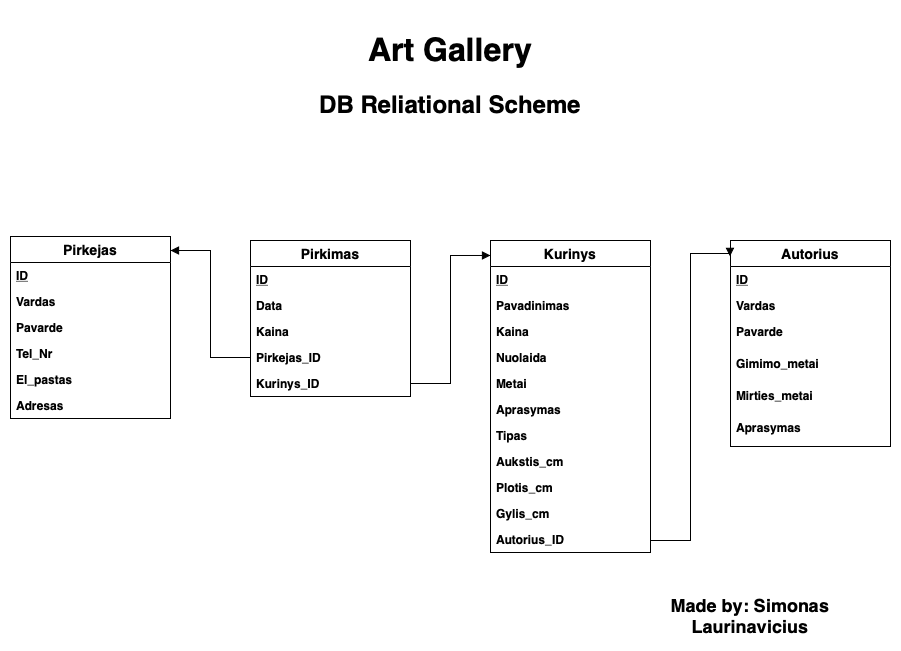

The diagram above was exported from draw.io. Its source (the exported page's mxGraphModel, read from the mxfile embedded in the PNG):
<mxGraphModel dx="1186" dy="812" grid="1" gridSize="10" guides="1" tooltips="1" connect="1" arrows="1" fold="1" page="1" pageScale="1" pageWidth="1654" pageHeight="1169" math="0" shadow="0">
  <root>
    <mxCell id="E75AI3qKxi_SE_1yEz2h-0" />
    <mxCell id="E75AI3qKxi_SE_1yEz2h-1" parent="E75AI3qKxi_SE_1yEz2h-0" />
    <mxCell id="xly7pRYDxQZiw6t8FJzC-8" value="Kurinys" style="swimlane;fontStyle=1;childLayout=stackLayout;horizontal=1;startSize=26;horizontalStack=0;resizeParent=1;resizeParentMax=0;resizeLast=0;collapsible=1;marginBottom=0;align=center;fontSize=14;" parent="E75AI3qKxi_SE_1yEz2h-1" vertex="1">
      <mxGeometry x="880" y="360" width="160" height="312" as="geometry" />
    </mxCell>
    <mxCell id="xly7pRYDxQZiw6t8FJzC-9" value="ID" style="text;strokeColor=none;fillColor=none;spacingLeft=4;spacingRight=4;overflow=hidden;rotatable=0;points=[[0,0.5],[1,0.5]];portConstraint=eastwest;fontSize=12;fontStyle=5" parent="xly7pRYDxQZiw6t8FJzC-8" vertex="1">
      <mxGeometry y="26" width="160" height="26" as="geometry" />
    </mxCell>
    <mxCell id="xly7pRYDxQZiw6t8FJzC-10" value="Pavadinimas" style="text;strokeColor=none;fillColor=none;spacingLeft=4;spacingRight=4;overflow=hidden;rotatable=0;points=[[0,0.5],[1,0.5]];portConstraint=eastwest;fontSize=12;fontStyle=1" parent="xly7pRYDxQZiw6t8FJzC-8" vertex="1">
      <mxGeometry y="52" width="160" height="26" as="geometry" />
    </mxCell>
    <mxCell id="xly7pRYDxQZiw6t8FJzC-11" value="Kaina" style="text;strokeColor=none;fillColor=none;spacingLeft=4;spacingRight=4;overflow=hidden;rotatable=0;points=[[0,0.5],[1,0.5]];portConstraint=eastwest;fontSize=12;fontStyle=1" parent="xly7pRYDxQZiw6t8FJzC-8" vertex="1">
      <mxGeometry y="78" width="160" height="26" as="geometry" />
    </mxCell>
    <mxCell id="RSL6mt9AqzElb1qvuuZn-3" value="Nuolaida" style="text;strokeColor=none;fillColor=none;spacingLeft=4;spacingRight=4;overflow=hidden;rotatable=0;points=[[0,0.5],[1,0.5]];portConstraint=eastwest;fontSize=12;fontStyle=1" parent="xly7pRYDxQZiw6t8FJzC-8" vertex="1">
      <mxGeometry y="104" width="160" height="26" as="geometry" />
    </mxCell>
    <mxCell id="Ij-4XT9VTVnjOtBJcoms-13" value="Metai" style="text;strokeColor=none;fillColor=none;spacingLeft=4;spacingRight=4;overflow=hidden;rotatable=0;points=[[0,0.5],[1,0.5]];portConstraint=eastwest;fontSize=12;fontStyle=1" parent="xly7pRYDxQZiw6t8FJzC-8" vertex="1">
      <mxGeometry y="130" width="160" height="26" as="geometry" />
    </mxCell>
    <mxCell id="Ij-4XT9VTVnjOtBJcoms-14" value="Aprasymas" style="text;strokeColor=none;fillColor=none;spacingLeft=4;spacingRight=4;overflow=hidden;rotatable=0;points=[[0,0.5],[1,0.5]];portConstraint=eastwest;fontSize=12;fontStyle=1" parent="xly7pRYDxQZiw6t8FJzC-8" vertex="1">
      <mxGeometry y="156" width="160" height="26" as="geometry" />
    </mxCell>
    <mxCell id="Ij-4XT9VTVnjOtBJcoms-16" value="Tipas" style="text;strokeColor=none;fillColor=none;spacingLeft=4;spacingRight=4;overflow=hidden;rotatable=0;points=[[0,0.5],[1,0.5]];portConstraint=eastwest;fontSize=12;fontStyle=1" parent="xly7pRYDxQZiw6t8FJzC-8" vertex="1">
      <mxGeometry y="182" width="160" height="26" as="geometry" />
    </mxCell>
    <mxCell id="Ij-4XT9VTVnjOtBJcoms-15" value="Aukstis_cm" style="text;strokeColor=none;fillColor=none;spacingLeft=4;spacingRight=4;overflow=hidden;rotatable=0;points=[[0,0.5],[1,0.5]];portConstraint=eastwest;fontSize=12;fontStyle=1" parent="xly7pRYDxQZiw6t8FJzC-8" vertex="1">
      <mxGeometry y="208" width="160" height="26" as="geometry" />
    </mxCell>
    <mxCell id="Ij-4XT9VTVnjOtBJcoms-22" value="Plotis_cm" style="text;strokeColor=none;fillColor=none;spacingLeft=4;spacingRight=4;overflow=hidden;rotatable=0;points=[[0,0.5],[1,0.5]];portConstraint=eastwest;fontSize=12;fontStyle=1" parent="xly7pRYDxQZiw6t8FJzC-8" vertex="1">
      <mxGeometry y="234" width="160" height="26" as="geometry" />
    </mxCell>
    <mxCell id="RSL6mt9AqzElb1qvuuZn-1" value="Gylis_cm" style="text;strokeColor=none;fillColor=none;spacingLeft=4;spacingRight=4;overflow=hidden;rotatable=0;points=[[0,0.5],[1,0.5]];portConstraint=eastwest;fontSize=12;fontStyle=1" parent="xly7pRYDxQZiw6t8FJzC-8" vertex="1">
      <mxGeometry y="260" width="160" height="26" as="geometry" />
    </mxCell>
    <mxCell id="RSL6mt9AqzElb1qvuuZn-2" value="Autorius_ID" style="text;strokeColor=none;fillColor=none;spacingLeft=4;spacingRight=4;overflow=hidden;rotatable=0;points=[[0,0.5],[1,0.5]];portConstraint=eastwest;fontSize=12;fontStyle=1" parent="xly7pRYDxQZiw6t8FJzC-8" vertex="1">
      <mxGeometry y="286" width="160" height="26" as="geometry" />
    </mxCell>
    <mxCell id="68VRX1A0o4pUcecBrruX-0" value="Pirkimas" style="swimlane;fontStyle=1;childLayout=stackLayout;horizontal=1;startSize=26;horizontalStack=0;resizeParent=1;resizeParentMax=0;resizeLast=0;collapsible=1;marginBottom=0;align=center;fontSize=14;" parent="E75AI3qKxi_SE_1yEz2h-1" vertex="1">
      <mxGeometry x="640" y="360" width="160" height="156" as="geometry" />
    </mxCell>
    <mxCell id="68VRX1A0o4pUcecBrruX-2" value="ID" style="text;strokeColor=none;fillColor=none;spacingLeft=4;spacingRight=4;overflow=hidden;rotatable=0;points=[[0,0.5],[1,0.5]];portConstraint=eastwest;fontSize=12;fontStyle=5" parent="68VRX1A0o4pUcecBrruX-0" vertex="1">
      <mxGeometry y="26" width="160" height="26" as="geometry" />
    </mxCell>
    <mxCell id="68VRX1A0o4pUcecBrruX-1" value="Data" style="text;strokeColor=none;fillColor=none;spacingLeft=4;spacingRight=4;overflow=hidden;rotatable=0;points=[[0,0.5],[1,0.5]];portConstraint=eastwest;fontSize=12;fontStyle=1" parent="68VRX1A0o4pUcecBrruX-0" vertex="1">
      <mxGeometry y="52" width="160" height="26" as="geometry" />
    </mxCell>
    <mxCell id="68VRX1A0o4pUcecBrruX-3" value="Kaina" style="text;strokeColor=none;fillColor=none;spacingLeft=4;spacingRight=4;overflow=hidden;rotatable=0;points=[[0,0.5],[1,0.5]];portConstraint=eastwest;fontSize=12;fontStyle=1" parent="68VRX1A0o4pUcecBrruX-0" vertex="1">
      <mxGeometry y="78" width="160" height="26" as="geometry" />
    </mxCell>
    <mxCell id="Ij-4XT9VTVnjOtBJcoms-17" value="Pirkejas_ID" style="text;strokeColor=none;fillColor=none;spacingLeft=4;spacingRight=4;overflow=hidden;rotatable=0;points=[[0,0.5],[1,0.5]];portConstraint=eastwest;fontSize=12;fontStyle=1" parent="68VRX1A0o4pUcecBrruX-0" vertex="1">
      <mxGeometry y="104" width="160" height="26" as="geometry" />
    </mxCell>
    <mxCell id="Ij-4XT9VTVnjOtBJcoms-18" value="Kurinys_ID" style="text;strokeColor=none;fillColor=none;spacingLeft=4;spacingRight=4;overflow=hidden;rotatable=0;points=[[0,0.5],[1,0.5]];portConstraint=eastwest;fontSize=12;fontStyle=1" parent="68VRX1A0o4pUcecBrruX-0" vertex="1">
      <mxGeometry y="130" width="160" height="26" as="geometry" />
    </mxCell>
    <object label="Autorius" Aprašymas="" placeholders="1" id="xly7pRYDxQZiw6t8FJzC-0">
      <mxCell style="swimlane;fontStyle=1;childLayout=stackLayout;horizontal=1;startSize=26;horizontalStack=0;resizeParent=1;resizeParentMax=0;resizeLast=0;collapsible=1;marginBottom=0;align=center;fontSize=14;verticalAlign=middle;" parent="E75AI3qKxi_SE_1yEz2h-1" vertex="1">
        <mxGeometry x="1120" y="360" width="160" height="206" as="geometry" />
      </mxCell>
    </object>
    <mxCell id="xly7pRYDxQZiw6t8FJzC-1" value="ID" style="text;strokeColor=none;fillColor=none;spacingLeft=4;spacingRight=4;overflow=hidden;rotatable=0;points=[[0,0.5],[1,0.5]];portConstraint=eastwest;fontSize=12;fontStyle=5" parent="xly7pRYDxQZiw6t8FJzC-0" vertex="1">
      <mxGeometry y="26" width="160" height="26" as="geometry" />
    </mxCell>
    <mxCell id="xly7pRYDxQZiw6t8FJzC-2" value="Vardas" style="text;strokeColor=none;fillColor=none;spacingLeft=4;spacingRight=4;overflow=hidden;rotatable=0;points=[[0,0.5],[1,0.5]];portConstraint=eastwest;fontSize=12;fontStyle=1" parent="xly7pRYDxQZiw6t8FJzC-0" vertex="1">
      <mxGeometry y="52" width="160" height="26" as="geometry" />
    </mxCell>
    <object label="Pavarde" id="xly7pRYDxQZiw6t8FJzC-3">
      <mxCell style="text;strokeColor=none;fillColor=none;spacingLeft=4;spacingRight=4;overflow=hidden;rotatable=0;points=[[0,0.5],[1,0.5]];portConstraint=eastwest;fontSize=12;fontStyle=1" parent="xly7pRYDxQZiw6t8FJzC-0" vertex="1">
        <mxGeometry y="78" width="160" height="32" as="geometry" />
      </mxCell>
    </object>
    <object label="Gimimo_metai" id="Ij-4XT9VTVnjOtBJcoms-6">
      <mxCell style="text;strokeColor=none;fillColor=none;spacingLeft=4;spacingRight=4;overflow=hidden;rotatable=0;points=[[0,0.5],[1,0.5]];portConstraint=eastwest;fontSize=12;fontStyle=1" parent="xly7pRYDxQZiw6t8FJzC-0" vertex="1">
        <mxGeometry y="110" width="160" height="32" as="geometry" />
      </mxCell>
    </object>
    <object label="Mirties_metai" id="B0uwzsIbJPk4DAuEj84K-0">
      <mxCell style="text;strokeColor=none;fillColor=none;spacingLeft=4;spacingRight=4;overflow=hidden;rotatable=0;points=[[0,0.5],[1,0.5]];portConstraint=eastwest;fontSize=12;fontStyle=1" parent="xly7pRYDxQZiw6t8FJzC-0" vertex="1">
        <mxGeometry y="142" width="160" height="32" as="geometry" />
      </mxCell>
    </object>
    <object label="Aprasymas" id="Ij-4XT9VTVnjOtBJcoms-7">
      <mxCell style="text;strokeColor=none;fillColor=none;spacingLeft=4;spacingRight=4;overflow=hidden;rotatable=0;points=[[0,0.5],[1,0.5]];portConstraint=eastwest;fontSize=12;fontStyle=1" parent="xly7pRYDxQZiw6t8FJzC-0" vertex="1">
        <mxGeometry y="174" width="160" height="32" as="geometry" />
      </mxCell>
    </object>
    <mxCell id="xly7pRYDxQZiw6t8FJzC-4" value="Pirkejas" style="swimlane;fontStyle=1;childLayout=stackLayout;horizontal=1;startSize=26;horizontalStack=0;resizeParent=1;resizeParentMax=0;resizeLast=0;collapsible=1;marginBottom=0;align=center;fontSize=14;" parent="E75AI3qKxi_SE_1yEz2h-1" vertex="1">
      <mxGeometry x="400" y="356" width="160" height="182" as="geometry" />
    </mxCell>
    <mxCell id="Ij-4XT9VTVnjOtBJcoms-11" value="ID" style="text;strokeColor=none;fillColor=none;spacingLeft=4;spacingRight=4;overflow=hidden;rotatable=0;points=[[0,0.5],[1,0.5]];portConstraint=eastwest;fontSize=12;fontStyle=5" parent="xly7pRYDxQZiw6t8FJzC-4" vertex="1">
      <mxGeometry y="26" width="160" height="26" as="geometry" />
    </mxCell>
    <mxCell id="xly7pRYDxQZiw6t8FJzC-7" value="Vardas" style="text;strokeColor=none;fillColor=none;spacingLeft=4;spacingRight=4;overflow=hidden;rotatable=0;points=[[0,0.5],[1,0.5]];portConstraint=eastwest;fontSize=12;fontStyle=1" parent="xly7pRYDxQZiw6t8FJzC-4" vertex="1">
      <mxGeometry y="52" width="160" height="26" as="geometry" />
    </mxCell>
    <mxCell id="xly7pRYDxQZiw6t8FJzC-5" value="Pavarde" style="text;strokeColor=none;fillColor=none;spacingLeft=4;spacingRight=4;overflow=hidden;rotatable=0;points=[[0,0.5],[1,0.5]];portConstraint=eastwest;fontSize=12;fontStyle=1" parent="xly7pRYDxQZiw6t8FJzC-4" vertex="1">
      <mxGeometry y="78" width="160" height="26" as="geometry" />
    </mxCell>
    <mxCell id="Ij-4XT9VTVnjOtBJcoms-9" value="Tel_Nr" style="text;strokeColor=none;fillColor=none;spacingLeft=4;spacingRight=4;overflow=hidden;rotatable=0;points=[[0,0.5],[1,0.5]];portConstraint=eastwest;fontSize=12;fontStyle=1" parent="xly7pRYDxQZiw6t8FJzC-4" vertex="1">
      <mxGeometry y="104" width="160" height="26" as="geometry" />
    </mxCell>
    <mxCell id="Ij-4XT9VTVnjOtBJcoms-10" value="El_pastas" style="text;strokeColor=none;fillColor=none;spacingLeft=4;spacingRight=4;overflow=hidden;rotatable=0;points=[[0,0.5],[1,0.5]];portConstraint=eastwest;fontSize=12;fontStyle=1" parent="xly7pRYDxQZiw6t8FJzC-4" vertex="1">
      <mxGeometry y="130" width="160" height="26" as="geometry" />
    </mxCell>
    <mxCell id="Ij-4XT9VTVnjOtBJcoms-12" value="Adresas" style="text;strokeColor=none;fillColor=none;spacingLeft=4;spacingRight=4;overflow=hidden;rotatable=0;points=[[0,0.5],[1,0.5]];portConstraint=eastwest;fontSize=12;fontStyle=1" parent="xly7pRYDxQZiw6t8FJzC-4" vertex="1">
      <mxGeometry y="156" width="160" height="26" as="geometry" />
    </mxCell>
    <mxCell id="Ij-4XT9VTVnjOtBJcoms-20" style="edgeStyle=orthogonalEdgeStyle;rounded=0;orthogonalLoop=1;jettySize=auto;html=1;exitX=1;exitY=0.5;exitDx=0;exitDy=0;entryX=0;entryY=0.048;entryDx=0;entryDy=0;entryPerimeter=0;startArrow=none;startFill=0;endArrow=block;endFill=1;fontSize=18;" parent="E75AI3qKxi_SE_1yEz2h-1" source="Ij-4XT9VTVnjOtBJcoms-18" target="xly7pRYDxQZiw6t8FJzC-8" edge="1">
      <mxGeometry relative="1" as="geometry" />
    </mxCell>
    <mxCell id="Ij-4XT9VTVnjOtBJcoms-21" style="edgeStyle=orthogonalEdgeStyle;rounded=0;orthogonalLoop=1;jettySize=auto;html=1;exitX=0;exitY=0.5;exitDx=0;exitDy=0;entryX=1;entryY=0.077;entryDx=0;entryDy=0;entryPerimeter=0;startArrow=none;startFill=0;endArrow=block;endFill=1;fontSize=18;" parent="E75AI3qKxi_SE_1yEz2h-1" source="Ij-4XT9VTVnjOtBJcoms-17" target="xly7pRYDxQZiw6t8FJzC-4" edge="1">
      <mxGeometry relative="1" as="geometry" />
    </mxCell>
    <mxCell id="Ij-4XT9VTVnjOtBJcoms-23" style="edgeStyle=orthogonalEdgeStyle;rounded=0;orthogonalLoop=1;jettySize=auto;html=1;exitX=1;exitY=0.5;exitDx=0;exitDy=0;entryX=-0.003;entryY=0.077;entryDx=0;entryDy=0;entryPerimeter=0;startArrow=none;startFill=0;endArrow=block;endFill=1;fontSize=18;" parent="E75AI3qKxi_SE_1yEz2h-1" source="Ij-4XT9VTVnjOtBJcoms-22" target="xly7pRYDxQZiw6t8FJzC-0" edge="1">
      <mxGeometry relative="1" as="geometry">
        <Array as="points">
          <mxPoint x="1040" y="660" />
          <mxPoint x="1080" y="660" />
          <mxPoint x="1080" y="373" />
        </Array>
      </mxGeometry>
    </mxCell>
    <mxCell id="HPlP47pZx0UISqg7boNF-0" value="&lt;h1 style=&quot;font-size: 32px&quot;&gt;Art Gallery&lt;/h1&gt;&lt;h2&gt;&lt;font size=&quot;5&quot;&gt;DB Reliational Scheme&lt;/font&gt;&lt;/h2&gt;" style="text;html=1;strokeColor=none;fillColor=none;spacing=5;spacingTop=-20;whiteSpace=wrap;overflow=hidden;rounded=0;align=center;" parent="E75AI3qKxi_SE_1yEz2h-1" vertex="1">
      <mxGeometry x="640" y="140" width="400" height="100" as="geometry" />
    </mxCell>
    <mxCell id="DEjcyZV1-tHY7dtbFs1N-0" value="&lt;b style=&quot;font-size: 18px&quot;&gt;Made by: Simonas Laurinavicius&lt;br&gt;&lt;/b&gt;" style="text;html=1;strokeColor=none;fillColor=none;align=center;verticalAlign=middle;whiteSpace=wrap;rounded=0;fontSize=18;" parent="E75AI3qKxi_SE_1yEz2h-1" vertex="1">
      <mxGeometry x="1000" y="710" width="280" height="50" as="geometry" />
    </mxCell>
  </root>
</mxGraphModel>